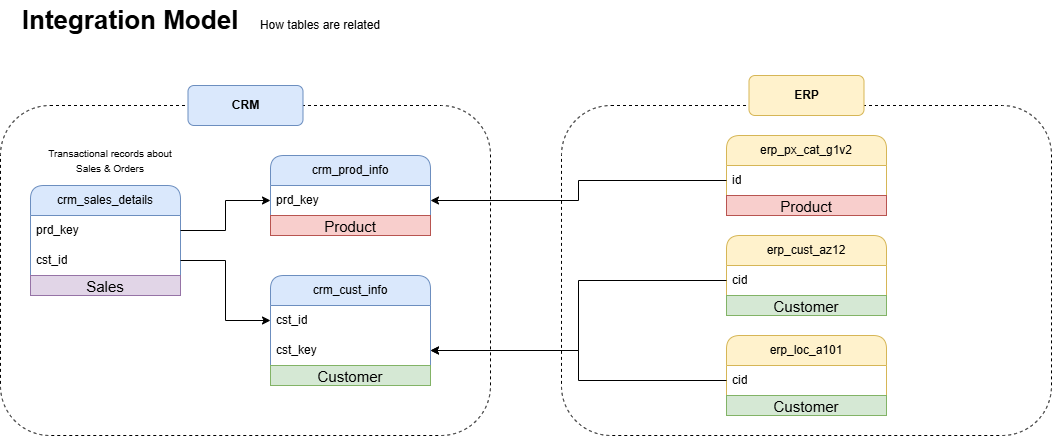

The diagram above was exported from draw.io. Its source (the exported page's mxGraphModel, read from the mxfile embedded in the PNG):
<mxGraphModel dx="1042" dy="561" grid="1" gridSize="10" guides="1" tooltips="1" connect="1" arrows="1" fold="1" page="1" pageScale="1" pageWidth="827" pageHeight="1169" math="0" shadow="0">
  <root>
    <mxCell id="0" />
    <mxCell id="1" parent="0" />
    <mxCell id="7SoLddlScyfQ7Mnfe-HN-1" parent="1" style="rounded=1;whiteSpace=wrap;html=1;fillColor=none;dashed=1;" value="" vertex="1">
      <mxGeometry height="330" width="490" x="190" y="150" as="geometry" />
    </mxCell>
    <mxCell id="7SoLddlScyfQ7Mnfe-HN-2" parent="1" style="rounded=1;whiteSpace=wrap;html=1;fillColor=#dae8fc;strokeColor=#6c8ebf;" value="&lt;b&gt;CRM&lt;/b&gt;" vertex="1">
      <mxGeometry height="40" width="115" x="377.5" y="130" as="geometry" />
    </mxCell>
    <mxCell id="7SoLddlScyfQ7Mnfe-HN-4" parent="1" style="swimlane;fontStyle=0;childLayout=stackLayout;horizontal=1;startSize=30;horizontalStack=0;resizeParent=1;resizeParentMax=0;resizeLast=0;collapsible=1;marginBottom=0;whiteSpace=wrap;html=1;rounded=1;fillColor=#dae8fc;strokeColor=#6c8ebf;" value="crm_sales_details" vertex="1">
      <mxGeometry height="110" width="150" x="220" y="230" as="geometry" />
    </mxCell>
    <mxCell id="7SoLddlScyfQ7Mnfe-HN-5" parent="7SoLddlScyfQ7Mnfe-HN-4" style="text;strokeColor=none;fillColor=none;align=left;verticalAlign=middle;spacingLeft=4;spacingRight=4;overflow=hidden;points=[[0,0.5],[1,0.5]];portConstraint=eastwest;rotatable=0;whiteSpace=wrap;html=1;" value="prd_key" vertex="1">
      <mxGeometry height="30" width="150" y="30" as="geometry" />
    </mxCell>
    <mxCell id="7SoLddlScyfQ7Mnfe-HN-6" parent="7SoLddlScyfQ7Mnfe-HN-4" style="text;strokeColor=none;fillColor=none;align=left;verticalAlign=middle;spacingLeft=4;spacingRight=4;overflow=hidden;points=[[0,0.5],[1,0.5]];portConstraint=eastwest;rotatable=0;whiteSpace=wrap;html=1;" value="cst_id" vertex="1">
      <mxGeometry height="30" width="150" y="60" as="geometry" />
    </mxCell>
    <mxCell id="0HODYuL1VpZEANoAjqfx-10" parent="7SoLddlScyfQ7Mnfe-HN-4" style="text;html=1;strokeColor=#9673a6;fillColor=#e1d5e7;align=center;verticalAlign=middle;whiteSpace=wrap;overflow=hidden;rounded=0;" value="&lt;span style=&quot;font-size: 15px;&quot;&gt;Sales&lt;/span&gt;" vertex="1">
      <mxGeometry height="20" width="150" y="90" as="geometry" />
    </mxCell>
    <mxCell id="7SoLddlScyfQ7Mnfe-HN-8" parent="1" style="text;html=1;whiteSpace=wrap;strokeColor=none;fillColor=none;align=center;verticalAlign=middle;rounded=0;" value="&lt;font style=&quot;font-size: 10px;&quot;&gt;Transactional records about Sales &amp;amp; Orders&lt;/font&gt;" vertex="1">
      <mxGeometry height="30" width="130" x="235" y="190" as="geometry" />
    </mxCell>
    <mxCell id="7SoLddlScyfQ7Mnfe-HN-9" parent="1" style="swimlane;fontStyle=0;childLayout=stackLayout;horizontal=1;startSize=30;horizontalStack=0;resizeParent=1;resizeParentMax=0;resizeLast=0;collapsible=1;marginBottom=0;whiteSpace=wrap;html=1;rounded=1;fillColor=#dae8fc;strokeColor=#6c8ebf;" value="crm_prod_info" vertex="1">
      <mxGeometry height="80" width="160" x="460" y="200" as="geometry" />
    </mxCell>
    <mxCell id="7SoLddlScyfQ7Mnfe-HN-10" parent="7SoLddlScyfQ7Mnfe-HN-9" style="text;strokeColor=none;fillColor=none;align=left;verticalAlign=middle;spacingLeft=4;spacingRight=4;overflow=hidden;points=[[0,0.5],[1,0.5]];portConstraint=eastwest;rotatable=0;whiteSpace=wrap;html=1;" value="prd_key" vertex="1">
      <mxGeometry height="30" width="160" y="30" as="geometry" />
    </mxCell>
    <mxCell id="0HODYuL1VpZEANoAjqfx-4" edge="1" parent="7SoLddlScyfQ7Mnfe-HN-9" source="0HODYuL1VpZEANoAjqfx-3" style="edgeStyle=orthogonalEdgeStyle;rounded=0;orthogonalLoop=1;jettySize=auto;html=1;exitX=0.5;exitY=1;exitDx=0;exitDy=0;entryX=0.5;entryY=0;entryDx=0;entryDy=0;" target="0HODYuL1VpZEANoAjqfx-3">
      <mxGeometry relative="1" as="geometry" />
    </mxCell>
    <mxCell id="0HODYuL1VpZEANoAjqfx-3" parent="7SoLddlScyfQ7Mnfe-HN-9" style="text;html=1;strokeColor=#b85450;fillColor=#f8cecc;align=center;verticalAlign=middle;whiteSpace=wrap;overflow=hidden;rounded=0;" value="&lt;font style=&quot;font-size: 15px;&quot;&gt;Product&lt;/font&gt;" vertex="1">
      <mxGeometry height="20" width="160" y="60" as="geometry" />
    </mxCell>
    <mxCell id="7SoLddlScyfQ7Mnfe-HN-12" parent="1" style="swimlane;fontStyle=0;childLayout=stackLayout;horizontal=1;startSize=30;horizontalStack=0;resizeParent=1;resizeParentMax=0;resizeLast=0;collapsible=1;marginBottom=0;whiteSpace=wrap;html=1;rounded=1;fillColor=#dae8fc;strokeColor=#6c8ebf;" value="crm_cust_info" vertex="1">
      <mxGeometry height="110" width="160" x="460" y="320" as="geometry" />
    </mxCell>
    <mxCell id="7SoLddlScyfQ7Mnfe-HN-13" parent="7SoLddlScyfQ7Mnfe-HN-12" style="text;strokeColor=none;fillColor=none;align=left;verticalAlign=middle;spacingLeft=4;spacingRight=4;overflow=hidden;points=[[0,0.5],[1,0.5]];portConstraint=eastwest;rotatable=0;whiteSpace=wrap;html=1;" value="cst_id" vertex="1">
      <mxGeometry height="30" width="160" y="30" as="geometry" />
    </mxCell>
    <mxCell id="7SoLddlScyfQ7Mnfe-HN-14" parent="7SoLddlScyfQ7Mnfe-HN-12" style="text;strokeColor=none;fillColor=none;align=left;verticalAlign=middle;spacingLeft=4;spacingRight=4;overflow=hidden;points=[[0,0.5],[1,0.5]];portConstraint=eastwest;rotatable=0;whiteSpace=wrap;html=1;" value="cst_key" vertex="1">
      <mxGeometry height="30" width="160" y="60" as="geometry" />
    </mxCell>
    <mxCell id="0HODYuL1VpZEANoAjqfx-7" parent="7SoLddlScyfQ7Mnfe-HN-12" style="text;html=1;strokeColor=#82b366;fillColor=#d5e8d4;align=center;verticalAlign=middle;whiteSpace=wrap;overflow=hidden;rounded=0;" value="&lt;font style=&quot;font-size: 15px;&quot;&gt;Customer&lt;/font&gt;" vertex="1">
      <mxGeometry height="20" width="160" y="90" as="geometry" />
    </mxCell>
    <mxCell id="7SoLddlScyfQ7Mnfe-HN-15" edge="1" parent="1" source="7SoLddlScyfQ7Mnfe-HN-5" style="edgeStyle=orthogonalEdgeStyle;rounded=0;orthogonalLoop=1;jettySize=auto;html=1;entryX=0;entryY=0.5;entryDx=0;entryDy=0;" target="7SoLddlScyfQ7Mnfe-HN-10">
      <mxGeometry relative="1" as="geometry" />
    </mxCell>
    <mxCell id="7SoLddlScyfQ7Mnfe-HN-16" edge="1" parent="1" source="7SoLddlScyfQ7Mnfe-HN-6" style="edgeStyle=orthogonalEdgeStyle;rounded=0;orthogonalLoop=1;jettySize=auto;html=1;entryX=0;entryY=0.5;entryDx=0;entryDy=0;" target="7SoLddlScyfQ7Mnfe-HN-13">
      <mxGeometry relative="1" as="geometry" />
    </mxCell>
    <mxCell id="7SoLddlScyfQ7Mnfe-HN-17" parent="1" style="rounded=1;whiteSpace=wrap;html=1;fillColor=none;dashed=1;" value="" vertex="1">
      <mxGeometry height="330" width="490" x="751" y="150" as="geometry" />
    </mxCell>
    <mxCell id="7SoLddlScyfQ7Mnfe-HN-18" parent="1" style="rounded=1;whiteSpace=wrap;html=1;fillColor=#fff2cc;strokeColor=#d6b656;" value="&lt;b&gt;ERP&lt;/b&gt;" vertex="1">
      <mxGeometry height="40" width="115" x="938.5" y="120" as="geometry" />
    </mxCell>
    <mxCell id="7SoLddlScyfQ7Mnfe-HN-19" parent="1" style="swimlane;fontStyle=0;childLayout=stackLayout;horizontal=1;startSize=30;horizontalStack=0;resizeParent=1;resizeParentMax=0;resizeLast=0;collapsible=1;marginBottom=0;whiteSpace=wrap;html=1;rounded=1;fillColor=#fff2cc;strokeColor=#d6b656;" value="erp_px_cat_g1v2" vertex="1">
      <mxGeometry height="80" width="160" x="916" y="180" as="geometry" />
    </mxCell>
    <mxCell id="7SoLddlScyfQ7Mnfe-HN-20" parent="7SoLddlScyfQ7Mnfe-HN-19" style="text;strokeColor=none;fillColor=none;align=left;verticalAlign=middle;spacingLeft=4;spacingRight=4;overflow=hidden;points=[[0,0.5],[1,0.5]];portConstraint=eastwest;rotatable=0;whiteSpace=wrap;html=1;" value="id" vertex="1">
      <mxGeometry height="30" width="160" y="30" as="geometry" />
    </mxCell>
    <mxCell id="0HODYuL1VpZEANoAjqfx-6" parent="7SoLddlScyfQ7Mnfe-HN-19" style="text;html=1;strokeColor=#b85450;fillColor=#f8cecc;align=center;verticalAlign=middle;whiteSpace=wrap;overflow=hidden;rounded=0;" value="&lt;font style=&quot;font-size: 15px;&quot;&gt;Product&lt;/font&gt;" vertex="1">
      <mxGeometry height="20" width="160" y="60" as="geometry" />
    </mxCell>
    <mxCell id="7SoLddlScyfQ7Mnfe-HN-21" parent="1" style="swimlane;fontStyle=0;childLayout=stackLayout;horizontal=1;startSize=30;horizontalStack=0;resizeParent=1;resizeParentMax=0;resizeLast=0;collapsible=1;marginBottom=0;whiteSpace=wrap;html=1;rounded=1;fillColor=#fff2cc;strokeColor=#d6b656;" value="erp_cust_az12" vertex="1">
      <mxGeometry height="80" width="160" x="916" y="280" as="geometry" />
    </mxCell>
    <mxCell id="7SoLddlScyfQ7Mnfe-HN-22" parent="7SoLddlScyfQ7Mnfe-HN-21" style="text;strokeColor=none;fillColor=none;align=left;verticalAlign=middle;spacingLeft=4;spacingRight=4;overflow=hidden;points=[[0,0.5],[1,0.5]];portConstraint=eastwest;rotatable=0;whiteSpace=wrap;html=1;" value="cid" vertex="1">
      <mxGeometry height="30" width="160" y="30" as="geometry" />
    </mxCell>
    <mxCell id="0HODYuL1VpZEANoAjqfx-8" parent="7SoLddlScyfQ7Mnfe-HN-21" style="text;html=1;strokeColor=#82b366;fillColor=#d5e8d4;align=center;verticalAlign=middle;whiteSpace=wrap;overflow=hidden;rounded=0;" value="&lt;font style=&quot;font-size: 15px;&quot;&gt;Customer&lt;/font&gt;" vertex="1">
      <mxGeometry height="20" width="160" y="60" as="geometry" />
    </mxCell>
    <mxCell id="7SoLddlScyfQ7Mnfe-HN-23" parent="1" style="swimlane;fontStyle=0;childLayout=stackLayout;horizontal=1;startSize=30;horizontalStack=0;resizeParent=1;resizeParentMax=0;resizeLast=0;collapsible=1;marginBottom=0;whiteSpace=wrap;html=1;rounded=1;fillColor=#fff2cc;strokeColor=#d6b656;" value="erp_loc_a101" vertex="1">
      <mxGeometry height="80" width="160" x="916" y="380" as="geometry" />
    </mxCell>
    <mxCell id="7SoLddlScyfQ7Mnfe-HN-24" parent="7SoLddlScyfQ7Mnfe-HN-23" style="text;strokeColor=none;fillColor=none;align=left;verticalAlign=middle;spacingLeft=4;spacingRight=4;overflow=hidden;points=[[0,0.5],[1,0.5]];portConstraint=eastwest;rotatable=0;whiteSpace=wrap;html=1;" value="cid" vertex="1">
      <mxGeometry height="30" width="160" y="30" as="geometry" />
    </mxCell>
    <mxCell id="0HODYuL1VpZEANoAjqfx-9" parent="7SoLddlScyfQ7Mnfe-HN-23" style="text;html=1;strokeColor=#82b366;fillColor=#d5e8d4;align=center;verticalAlign=middle;whiteSpace=wrap;overflow=hidden;rounded=0;" value="&lt;font style=&quot;font-size: 15px;&quot;&gt;Customer&lt;/font&gt;" vertex="1">
      <mxGeometry height="20" width="160" y="60" as="geometry" />
    </mxCell>
    <mxCell id="7SoLddlScyfQ7Mnfe-HN-25" edge="1" parent="1" source="7SoLddlScyfQ7Mnfe-HN-20" style="edgeStyle=orthogonalEdgeStyle;rounded=0;orthogonalLoop=1;jettySize=auto;html=1;exitX=0;exitY=0.5;exitDx=0;exitDy=0;entryX=1;entryY=0.5;entryDx=0;entryDy=0;" target="7SoLddlScyfQ7Mnfe-HN-10">
      <mxGeometry relative="1" as="geometry" />
    </mxCell>
    <mxCell id="7SoLddlScyfQ7Mnfe-HN-26" edge="1" parent="1" source="7SoLddlScyfQ7Mnfe-HN-22" style="edgeStyle=orthogonalEdgeStyle;rounded=0;orthogonalLoop=1;jettySize=auto;html=1;exitX=0;exitY=0.5;exitDx=0;exitDy=0;entryX=1;entryY=0.5;entryDx=0;entryDy=0;" target="7SoLddlScyfQ7Mnfe-HN-14">
      <mxGeometry relative="1" as="geometry" />
    </mxCell>
    <mxCell id="7SoLddlScyfQ7Mnfe-HN-27" edge="1" parent="1" source="7SoLddlScyfQ7Mnfe-HN-24" style="edgeStyle=orthogonalEdgeStyle;rounded=0;orthogonalLoop=1;jettySize=auto;html=1;exitX=0;exitY=0.5;exitDx=0;exitDy=0;entryX=1;entryY=0.5;entryDx=0;entryDy=0;" target="7SoLddlScyfQ7Mnfe-HN-14">
      <mxGeometry relative="1" as="geometry" />
    </mxCell>
    <mxCell id="0HODYuL1VpZEANoAjqfx-1" parent="1" style="text;html=1;whiteSpace=wrap;strokeColor=none;fillColor=none;align=center;verticalAlign=middle;rounded=0;autosize=1;resizable=0;" value="&lt;font style=&quot;font-size: 26px;&quot;&gt;&lt;b&gt;Integration Model&lt;/b&gt;&lt;/font&gt;" vertex="1">
      <mxGeometry height="40" width="240" x="200" y="45" as="geometry" />
    </mxCell>
    <mxCell id="0HODYuL1VpZEANoAjqfx-2" parent="1" style="text;html=1;whiteSpace=wrap;strokeColor=none;fillColor=none;align=center;verticalAlign=middle;rounded=0;autosize=1;resizable=0;" value="How tables are related" vertex="1">
      <mxGeometry height="30" width="140" x="440" y="55" as="geometry" />
    </mxCell>
  </root>
</mxGraphModel>